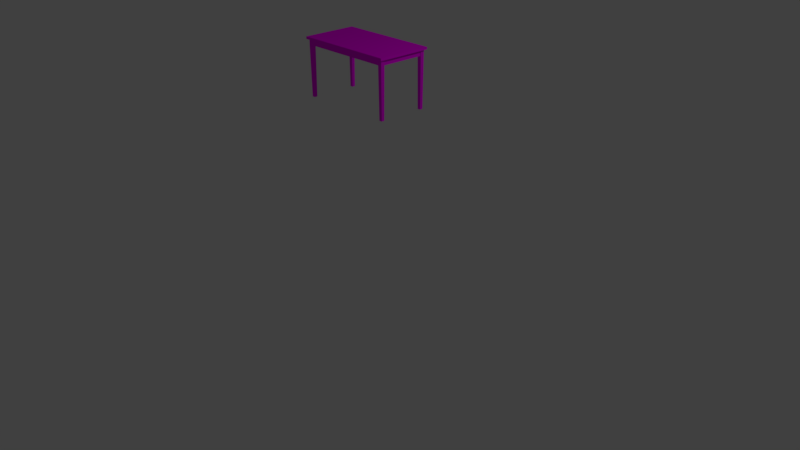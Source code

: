 # Source: table.blend  (saved by Blender 2.78.0; exported with 4.5.12 LTS)
import bpy
from mathutils import Matrix  # noqa: F401  (used for matrix-valued properties, if any)

bpy.ops.wm.read_factory_settings(use_empty=True)
scene = bpy.context.scene
scene.name = 'Scene'

# ---- collections
col_collection_1 = bpy.data.collections.new('Collection 1'); scene.collection.children.link(col_collection_1)

# ---- images (referenced by path relative to the original .blend; pixels are not part of the script)
import os
ASSET_DIR = os.environ.get("B2B_ASSET_DIR", "")  # directory of the original .blend (textures are referenced by path, not embedded)
HERE = os.path.dirname(os.path.abspath(__file__))  # packed textures are extracted next to this script under _unpacked/

def load_image(name, relpath, width, height, colorspace="sRGB"):
    """Load a texture the original file referenced (path relative to the .blend, or extracted next to this script)."""
    p = next((c for c in (os.path.join(HERE, relpath), os.path.join(ASSET_DIR, relpath)) if relpath and os.path.exists(c)), "")
    if p:
        img = bpy.data.images.load(p, check_existing=True)
        img.name = name
    else:  # same state as the original file: an image datablock whose file is absent (Cycles renders it pink)
        img = bpy.data.images.new(name, width, height)
        img.source = "FILE"
        img.filepath = "//" + (relpath or name)
    img.colorspace_settings.name = colorspace
    return img
img_owt_diffuse_png = load_image('owt_diffuse.png', 'owt_diffuse.png', 1024, 1024, 'sRGB')
img_owt_bump_png = load_image('owt_bump.png', 'owt_bump.png', 1024, 1024, 'sRGB')

# ---- materials (node trees are filled in below, after node groups)
mat_material_001 = bpy.data.materials.new('Material.001')
mat_material_001.alpha_threshold = 0.0
mat_material_001.roughness = 0.5

# ---- material node trees
mat_material_001.use_nodes = True; mat_material_001.node_tree.nodes.clear()
_N = mat_material_001.node_tree.nodes; _L = mat_material_001.node_tree.links
n0 = _N.new('ShaderNodeOutputMaterial'); n0.name = 'Material Output'; n0.location = (300, 300)
n1 = _N.new('ShaderNodeBsdfDiffuse'); n1.name = 'Diffuse BSDF'; n1.location = (10, 300)
n2 = _N.new('ShaderNodeTexImage'); n2.name = 'Image Texture'; n2.location = (-163, 381)
n2.width = 140
n2.image = img_owt_diffuse_png
n3 = _N.new('ShaderNodeTexImage'); n3.name = 'Image Texture.001'; n3.location = (-65, 147)
n3.width = 140
n3.image = img_owt_bump_png
_L.new(n1.outputs[0], n0.inputs[0])
_L.new(n2.outputs[0], n1.inputs[0])
n0.is_active_output = True

# ---- world
world_world = bpy.data.worlds.new('World'); scene.world = world_world
world_world.color = (0.05088, 0.05088, 0.05088)
world_world.use_sun_shadow = False
world_world.sun_shadow_jitter_overblur = 0.0
world_world.cycles.sampling_method = 'MANUAL'

# ---- cameras
cam_camera = bpy.data.cameras.new('Camera')
cam_camera.clip_end = 100.0
cam_camera.lens = 35.0
cam_camera.sensor_width = 32.0
cam_camera.sensor_height = 18.0
cam_camera.ortho_scale = 7.314
cam_camera.dof.focus_distance = 0.0

# ---- lights
light_lamp = bpy.data.lights.new('Lamp', 'POINT')
light_lamp.transmission_factor = 0.0
light_lamp.cutoff_distance = 30.0
light_lamp.energy = 100.0
light_lamp.shadow_buffer_clip_start = 1.001
light_lamp.shadow_soft_size = 0.1
light_lamp.shadow_maximum_resolution = 0.006
light_lamp.use_absolute_resolution = True

# ---- meshes
me_untitled = bpy.data.meshes.new('Untitled')
me_untitled.from_pydata([(-65.0, -35.0, 0.0), (65.0, -35.0, 0.0), (-65.0, 35.0, 0.0), (65.0, 35.0, 0.0), (-65.0, -35.0, 3.0), (65.0, -35.0, 3.0), (-65.0, 35.0, 3.0), (65.0, 35.0, 3.0), (62.5, -32.5, 0.0), (57.5, -32.5, 0.0), (57.5, -27.5, 0.0), (62.5, -27.5, 0.0), (62.5, 32.5, 0.0), (62.5, 27.5, 0.0), (57.5, 27.5, 0.0), (57.5, 32.5, 0.0), (-62.5, 32.5, 0.0), (-57.5, 32.5, 0.0), (-57.5, 27.5, 0.0), (-62.5, 27.5, 0.0), (-62.5, -32.5, 0.0), (-62.5, -27.5, 0.0), (-57.5, -27.5, 0.0), (-57.5, -32.5, 0.0), (57.5, -28.5, 0.0), (57.5, -31.5, 0.0), (-57.5, -31.5, 0.0), (-57.5, -28.5, 0.0), (61.5, -27.5, 0.0), (58.5, -27.5, 0.0), (58.5, 27.5, 0.0), (61.5, 27.5, 0.0), (57.5, 31.5, 0.0), (57.5, 28.5, 0.0), (-57.5, 28.5, 0.0), (-57.5, 31.5, 0.0), (-61.5, 27.5, 0.0), (-58.5, 27.5, 0.0), (-58.5, -27.5, 0.0), (-61.5, -27.5, 0.0), (62.5, -32.5, -7.0), (57.5, -32.5, -7.0), (57.5, -31.5, -7.0), (-57.5, -31.5, -7.0), (-57.5, -32.5, -7.0), (-62.5, -32.5, -7.0), (-62.5, -27.5, -7.0), (-61.5, -27.5, -7.0), (-61.5, 27.5, -7.0), (-62.5, 27.5, -7.0), (-62.5, 32.5, -7.0), (-57.5, 32.5, -7.0), (-57.5, 31.5, -7.0), (57.5, 31.5, -7.0), (57.5, 32.5, -7.0), (62.5, 32.5, -7.0), (62.5, 27.5, -7.0), (61.5, 27.5, -7.0), (61.5, -27.5, -7.0), (62.5, -27.5, -7.0), (57.5, -28.5, -7.0), (57.5, -27.5, -7.0), (58.5, -27.5, -7.0), (58.5, 27.5, -7.0), (57.5, 27.5, -7.0), (57.5, 28.5, -7.0), (-57.5, 28.5, -7.0), (-57.5, 27.5, -7.0), (-58.5, 27.5, -7.0), (-58.5, -27.5, -7.0), (-57.5, -27.5, -7.0), (-57.5, -28.5, -7.0), (57.9, -27.9, -70.0), (61.83, -27.9, -70.0), (61.83, -31.83, -70.0), (57.9, -31.83, -70.0), (57.9, 27.9, -70.0), (57.9, 31.83, -70.0), (61.83, 31.83, -70.0), (61.83, 27.9, -70.0), (-57.9, 27.9, -70.0), (-61.83, 27.9, -70.0), (-61.83, 31.83, -70.0), (-57.9, 31.83, -70.0), (-57.9, -31.83, -70.0), (-61.83, -31.83, -70.0), (-61.83, -27.9, -70.0), (-57.9, -27.9, -70.0)], [], [(4, 5, 7), (7, 6, 4), (0, 1, 5), (5, 4, 0), (1, 3, 7), (7, 5, 1), (3, 2, 6), (6, 7, 3), (2, 0, 4), (4, 6, 2), (0, 2, 16), (0, 16, 19), (0, 19, 36), (0, 36, 39), (0, 39, 21), (0, 21, 20), (43, 71, 60), (60, 42, 43), (63, 57, 58), (58, 62, 63), (66, 52, 53), (53, 65, 66), (1, 8, 11), (11, 28, 31), (1, 11, 31), (1, 31, 13), (3, 1, 13), (3, 13, 12), (48, 68, 69), (69, 47, 48), (38, 37, 18), (22, 38, 18), (18, 34, 33), (18, 33, 14), (14, 30, 29), (14, 29, 10), (18, 14, 10), (22, 18, 10), (27, 22, 10), (27, 10, 24), (75, 72, 73), (73, 74, 75), (79, 76, 77), (77, 78, 79), (83, 80, 81), (81, 82, 83), (86, 87, 84), (84, 85, 86), (8, 9, 41), (41, 40, 8), (9, 25, 42), (42, 41, 9), (25, 26, 43), (43, 42, 25), (26, 23, 44), (44, 43, 26), (23, 20, 45), (45, 44, 23), (20, 21, 46), (46, 45, 20), (21, 39, 47), (47, 46, 21), (39, 36, 48), (48, 47, 39), (36, 19, 49), (49, 48, 36), (19, 16, 50), (50, 49, 19), (16, 17, 51), (51, 50, 16), (17, 35, 52), (52, 51, 17), (35, 32, 53), (53, 52, 35), (32, 15, 54), (54, 53, 32), (15, 12, 55), (55, 54, 15), (12, 13, 56), (56, 55, 12), (13, 31, 57), (57, 56, 13), (31, 28, 58), (58, 57, 31), (28, 11, 59), (59, 58, 28), (11, 8, 40), (40, 59, 11), (24, 10, 61), (61, 60, 24), (10, 29, 62), (62, 61, 10), (29, 30, 63), (63, 62, 29), (30, 14, 64), (64, 63, 30), (14, 33, 65), (65, 64, 14), (33, 34, 66), (66, 65, 33), (34, 18, 67), (67, 66, 34), (18, 37, 68), (68, 67, 18), (37, 38, 69), (69, 68, 37), (38, 22, 70), (70, 69, 38), (22, 27, 71), (71, 70, 22), (27, 24, 60), (60, 71, 27), (58, 59, 73), (62, 58, 73), (61, 62, 73), (61, 73, 72), (59, 40, 74), (74, 73, 59), (40, 41, 75), (75, 74, 40), (60, 61, 72), (42, 60, 72), (42, 72, 75), (41, 42, 75), (53, 54, 77), (65, 53, 77), (64, 65, 77), (64, 77, 76), (54, 55, 78), (78, 77, 54), (55, 56, 79), (79, 78, 55), (63, 64, 76), (57, 63, 76), (57, 76, 79), (56, 57, 79), (48, 49, 81), (68, 48, 81), (67, 68, 81), (67, 81, 80), (49, 50, 82), (82, 81, 49), (50, 51, 83), (83, 82, 50), (66, 67, 80), (52, 66, 80), (52, 80, 83), (51, 52, 83), (44, 45, 85), (85, 84, 44), (45, 46, 86), (86, 85, 45), (69, 70, 87), (47, 69, 87), (46, 47, 87), (46, 87, 86), (43, 44, 84), (71, 43, 84), (71, 84, 87), (70, 71, 87), (23, 26, 25), (9, 8, 1), (25, 9, 1), (23, 25, 1), (20, 23, 1), (20, 1, 0), (15, 32, 35), (17, 16, 2), (35, 17, 2), (15, 35, 2), (12, 15, 2), (12, 2, 3)])
me_untitled.polygons.foreach_set('use_smooth', [1, 1, 1, 1, 1, 1, 1, 1, 1, 1, 1, 1, 1, 1, 1, 1, 1, 1, 1, 1, 1, 1, 1, 1, 1, 1, 1, 1, 1, 1, 1, 1, 1, 1, 1, 1, 1, 1, 1, 1, 0, 0, 0, 0, 0, 0, 0, 0, 0, 0, 0, 0, 0, 0, 0, 0, 0, 0, 0, 0, 0, 0, 0, 0, 0, 0, 0, 0, 0, 0, 0, 0, 0, 0, 0, 0, 0, 0, 0, 0, 0, 0, 0, 0, 0, 0, 0, 0, 0, 0, 0, 0, 0, 0, 0, 0, 0, 0, 0, 0, 0, 0, 0, 0, 0, 0, 0, 0, 0, 0, 0, 0, 0, 0, 0, 0, 0, 0, 0, 0, 0, 0, 0, 0, 0, 0, 0, 0, 0, 0, 0, 0, 0, 0, 0, 0, 0, 0, 0, 0, 0, 0, 0, 0, 0, 0, 0, 0, 0, 0, 0, 0, 0, 0, 0, 0, 0, 0, 0, 0, 1, 1, 1, 1, 1, 1, 1, 1, 1, 1, 1, 1])
_k = set([(0, 1), (0, 2), (0, 4), (1, 3), (1, 5), (2, 3), (2, 6), (3, 7), (4, 5), (4, 6), (5, 7), (6, 7)])
me_untitled.attributes.new('sharp_edge', 'BOOLEAN', 'EDGE').data.foreach_set('value', [ (min(e.vertices), max(e.vertices)) in _k for e in me_untitled.edges])
_uv = me_untitled.uv_layers.new(name='UVChannel_1')
_uv.uv.foreach_set('vector', [9.887e-08, 0.5652, 0.0, 0.0, 0.3024, 0.0, 0.3024, 0.0, 0.3024, 0.5652, 9.887e-08, 0.5652, 0.987, 0.0, 0.987, 0.5652, 0.9741, 0.5652, 0.9741, 0.5652, 0.9741, 3.317e-08, 0.987, 0.0, 0.2721, 0.8696, 0.2721, 0.5652, 0.2851, 0.5652, 0.2851, 0.5652, 0.2851, 0.8696, 0.2721, 0.8696, 1.0, 0.0, 1.0, 0.5652, 0.987, 0.5652, 0.987, 0.5652, 0.987, 0.0, 1.0, 0.0, 0.2721, 0.5652, 0.2721, 0.8696, 0.2592, 0.8696, 0.2592, 0.8696, 0.2592, 0.5652, 0.2721, 0.5652, 0.6371, 0.5087, 0.6371, 0.813, 0.6264, 0.8022, 0.6371, 0.5087, 0.6264, 0.8022, 0.6264, 0.7804, 0.6371, 0.5087, 0.6264, 0.7804, 0.622, 0.7804, 0.6371, 0.5087, 0.622, 0.7804, 0.622, 0.5413, 0.3907, 0.5652, 0.3907, 0.6012, 0.3868, 0.5994, 0.8834, 0.5652, 0.851, 0.5543, 0.8726, 0.5543, 0.9266, 0.5, 0.9395, 0.5, 0.9395, 1.0, 0.9395, 1.0, 0.9266, 1.0, 0.9266, 0.5, 0.2981, 0.5652, 0.311, 0.5652, 0.311, 0.8043, 0.311, 0.8043, 0.2981, 0.8043, 0.2981, 0.5652, 0.9266, 1.0, 0.9136, 1.0, 0.9136, 0.5, 0.9136, 0.5, 0.9266, 0.5, 0.9266, 1.0, 0.3024, 0.5652, 0.3132, 0.5543, 0.3348, 0.5543, 0.3348, 0.5543, 0.3348, 0.55, 0.5724, 0.55, 0.3024, 0.5652, 0.3348, 0.5543, 0.5724, 0.55, 0.3024, 0.5652, 0.5724, 0.55, 0.5724, 0.5543, 0.6048, 0.5652, 0.3024, 0.5652, 0.5724, 0.5543, 0.6048, 0.5652, 0.5724, 0.5543, 0.594, 0.5543, 0.2851, 0.5652, 0.2981, 0.5652, 0.2981, 0.8043, 0.2981, 0.8043, 0.2851, 0.8043, 0.2851, 0.5652, 0.6091, 0.0, 0.8467, 3.317e-08, 0.8467, 0.004348, 0.6091, 0.004348, 0.6091, 0.0, 0.8467, 0.004348, 0.8467, 0.004348, 0.851, 0.004348, 0.851, 0.5043, 0.8467, 0.004348, 0.851, 0.5043, 0.8467, 0.5043, 0.8467, 0.5043, 0.8467, 0.5087, 0.6091, 0.5087, 0.8467, 0.5043, 0.6091, 0.5087, 0.6091, 0.5043, 0.8467, 0.004348, 0.8467, 0.5043, 0.6091, 0.5043, 0.6091, 0.004348, 0.8467, 0.004348, 0.6091, 0.5043, 0.6048, 0.004348, 0.6091, 0.004348, 0.6091, 0.5043, 0.6048, 0.004348, 0.6091, 0.5043, 0.6048, 0.5043, 0.328, 0.5823, 0.328, 0.5652, 0.345, 0.5652, 0.345, 0.5652, 0.345, 0.5823, 0.328, 0.5823, 0.379, 0.5823, 0.362, 0.5823, 0.362, 0.5652, 0.362, 0.5652, 0.379, 0.5652, 0.379, 0.5823, 0.311, 0.5652, 0.328, 0.5652, 0.328, 0.5823, 0.328, 0.5823, 0.311, 0.5823, 0.311, 0.5652, 0.345, 0.5652, 0.362, 0.5652, 0.362, 0.5823, 0.362, 0.5823, 0.345, 0.5823, 0.345, 0.5652, 0.0432, 0.8696, 0.0216, 0.8696, 0.0216, 0.8391, 0.0216, 0.8391, 0.0432, 0.8391, 0.0432, 0.8696, 0.108, 0.8696, 0.1037, 0.8696, 0.1037, 0.8391, 0.1037, 0.8391, 0.108, 0.8391, 0.108, 0.8696, 0.9136, 0.0, 0.9136, 0.5, 0.8834, 0.5, 0.8834, 0.5, 0.8834, 0.0, 0.9136, 0.0, 0.1253, 0.5652, 0.1296, 0.5652, 0.1296, 0.5957, 0.1296, 0.5957, 0.1253, 0.5957, 0.1253, 0.5652, 0.06479, 0.5652, 0.08639, 0.5652, 0.08639, 0.5957, 0.08639, 0.5957, 0.06479, 0.5957, 0.06479, 0.5652, 0.8229, 0.8131, 0.8013, 0.8131, 0.8013, 0.7826, 0.8013, 0.7826, 0.8229, 0.7826, 0.8229, 0.8131, 0.216, 0.8696, 0.2117, 0.8696, 0.2117, 0.8391, 0.2117, 0.8391, 0.216, 0.8391, 0.216, 0.8696, 0.6674, 0.7478, 0.6674, 0.5087, 0.6976, 0.5087, 0.6976, 0.5087, 0.6976, 0.7478, 0.6674, 0.7478, 0.1771, 0.8696, 0.1728, 0.8696, 0.1728, 0.8391, 0.1728, 0.8391, 0.1771, 0.8391, 0.1771, 0.8696, 0.8445, 0.8131, 0.8229, 0.8131, 0.8229, 0.7826, 0.8229, 0.7826, 0.8445, 0.7826, 0.8445, 0.8131, 0.7797, 0.5087, 0.8013, 0.5087, 0.8013, 0.5391, 0.8013, 0.5391, 0.7797, 0.5391, 0.7797, 0.5087, 0.1728, 0.8696, 0.1685, 0.8696, 0.1685, 0.8391, 0.1685, 0.8391, 0.1728, 0.8391, 0.1728, 0.8696, 0.8834, 1.0, 0.8834, 0.5, 0.9136, 0.5, 0.9136, 0.5, 0.9136, 1.0, 0.8834, 1.0, 0.1469, 0.5652, 0.1512, 0.5652, 0.1512, 0.5957, 0.1512, 0.5957, 0.1469, 0.5957, 0.1469, 0.5652, 0.0432, 0.5652, 0.06479, 0.5652, 0.06479, 0.5957, 0.06479, 0.5957, 0.0432, 0.5957, 0.0432, 0.5652, 0.0216, 0.8696, 1.648e-08, 0.8696, 0.0, 0.8391, 0.0, 0.8391, 0.0216, 0.8391, 0.0216, 0.8696, 0.2376, 0.5652, 0.2419, 0.5652, 0.2419, 0.5957, 0.2419, 0.5957, 0.2376, 0.5957, 0.2376, 0.5652, 0.7279, 0.7478, 0.7279, 0.5087, 0.7581, 0.5087, 0.7581, 0.5087, 0.7581, 0.7478, 0.7279, 0.7478, 0.2333, 0.5652, 0.2376, 0.5652, 0.2376, 0.5957, 0.2376, 0.5957, 0.2333, 0.5957, 0.2333, 0.5652, 0.7797, 0.8131, 0.7581, 0.8131, 0.7581, 0.7826, 0.7581, 0.7826, 0.7797, 0.7826, 0.7797, 0.8131, 0.09071, 0.8696, 0.08639, 0.8696, 0.08639, 0.8391, 0.08639, 0.8391, 0.09071, 0.8391, 0.09071, 0.8696, 0.216, 0.5652, 0.2203, 0.5652, 0.2203, 0.5957, 0.2203, 0.5957, 0.216, 0.5957, 0.216, 0.5652, 0.6976, 0.7478, 0.6976, 0.5087, 0.7279, 0.5087, 0.7279, 0.5087, 0.7279, 0.7478, 0.6976, 0.7478, 0.2549, 0.5652, 0.2592, 0.5652, 0.2592, 0.5957, 0.2592, 0.5957, 0.2549, 0.5957, 0.2549, 0.5652, 0.1296, 0.5652, 0.1339, 0.5652, 0.1339, 0.5957, 0.1339, 0.5957, 0.1296, 0.5957, 0.1296, 0.5652, 0.9438, 0.0, 0.9438, 0.5, 0.9136, 0.5, 0.9136, 0.5, 0.9136, 0.0, 0.9438, 0.0, 0.1555, 0.8696, 0.1512, 0.8696, 0.1512, 0.8391, 0.1512, 0.8391, 0.1555, 0.8391, 0.1555, 0.8696, 0.1944, 0.8696, 0.1901, 0.8696, 0.1901, 0.8391, 0.1901, 0.8391, 0.1944, 0.8391, 0.1944, 0.8696, 0.6371, 0.7478, 0.6371, 0.5087, 0.6674, 0.5087, 0.6674, 0.5087, 0.6674, 0.7478, 0.6371, 0.7478, 0.1987, 0.8696, 0.1944, 0.8696, 0.1944, 0.8391, 0.1944, 0.8391, 0.1987, 0.8391, 0.1987, 0.8696, 0.108, 0.5652, 0.1123, 0.5652, 0.1123, 0.5957, 0.1123, 0.5957, 0.108, 0.5957, 0.108, 0.5652, 0.9438, 0.5, 0.9438, 0.0, 0.9741, 0.0, 0.9741, 0.0, 0.9741, 0.5, 0.9438, 0.5, 0.2333, 0.5957, 0.2376, 0.5957, 0.2347, 0.8696, 0.2203, 0.5957, 0.2333, 0.5957, 0.2347, 0.8696, 0.216, 0.5957, 0.2203, 0.5957, 0.2347, 0.8696, 0.216, 0.5957, 0.2347, 0.8696, 0.2177, 0.8696, 0.7797, 0.7826, 0.7581, 0.7826, 0.761, 0.5087, 0.761, 0.5087, 0.778, 0.5087, 0.7797, 0.7826, 0.0432, 0.8391, 0.0216, 0.8391, 0.02332, 0.5652, 0.02332, 0.5652, 0.04032, 0.5652, 0.0432, 0.8391, 0.09071, 0.8391, 0.08639, 0.8391, 0.08812, 0.5652, 0.1037, 0.8391, 0.09071, 0.8391, 0.08812, 0.5652, 0.1037, 0.8391, 0.08812, 0.5652, 0.1051, 0.5652, 0.108, 0.8391, 0.1037, 0.8391, 0.1051, 0.5652, 0.1469, 0.5957, 0.1512, 0.5957, 0.1483, 0.8696, 0.1339, 0.5957, 0.1469, 0.5957, 0.1483, 0.8696, 0.1296, 0.5957, 0.1339, 0.5957, 0.1483, 0.8696, 0.1296, 0.5957, 0.1483, 0.8696, 0.1313, 0.8696, 0.0432, 0.5957, 0.06479, 0.5957, 0.06192, 0.8696, 0.06192, 0.8696, 0.04492, 0.8696, 0.0432, 0.5957, 0.0216, 0.8391, 0.0, 0.8391, 0.001726, 0.5652, 0.001726, 0.5652, 0.01872, 0.5652, 0.0216, 0.8391, 0.2549, 0.5957, 0.2592, 0.5957, 0.2575, 0.8696, 0.2419, 0.5957, 0.2549, 0.5957, 0.2575, 0.8696, 0.2419, 0.5957, 0.2575, 0.8696, 0.2405, 0.8696, 0.2376, 0.5957, 0.2419, 0.5957, 0.2405, 0.8696, 0.1771, 0.8391, 0.1728, 0.8391, 0.1757, 0.5652, 0.1901, 0.8391, 0.1771, 0.8391, 0.1757, 0.5652, 0.1944, 0.8391, 0.1901, 0.8391, 0.1757, 0.5652, 0.1944, 0.8391, 0.1757, 0.5652, 0.1927, 0.5652, 0.8445, 0.7826, 0.8229, 0.7826, 0.8258, 0.5087, 0.8258, 0.5087, 0.8428, 0.5087, 0.8445, 0.7826, 0.7797, 0.5391, 0.8013, 0.5391, 0.7996, 0.8131, 0.7996, 0.8131, 0.7826, 0.8131, 0.7797, 0.5391, 0.1555, 0.8391, 0.1512, 0.8391, 0.1529, 0.5652, 0.1685, 0.8391, 0.1555, 0.8391, 0.1529, 0.5652, 0.1685, 0.8391, 0.1529, 0.5652, 0.1699, 0.5652, 0.1728, 0.8391, 0.1685, 0.8391, 0.1699, 0.5652, 0.06479, 0.5957, 0.08639, 0.5957, 0.08352, 0.8696, 0.08352, 0.8696, 0.06652, 0.8696, 0.06479, 0.5957, 0.8229, 0.7826, 0.8013, 0.7826, 0.803, 0.5087, 0.803, 0.5087, 0.82, 0.5087, 0.8229, 0.7826, 0.1987, 0.8391, 0.1944, 0.8391, 0.1961, 0.5652, 0.2117, 0.8391, 0.1987, 0.8391, 0.1961, 0.5652, 0.216, 0.8391, 0.2117, 0.8391, 0.1961, 0.5652, 0.216, 0.8391, 0.1961, 0.5652, 0.2131, 0.5652, 0.1253, 0.5957, 0.1296, 0.5957, 0.1267, 0.8696, 0.1123, 0.5957, 0.1253, 0.5957, 0.1267, 0.8696, 0.1123, 0.5957, 0.1267, 0.8696, 0.1097, 0.8696, 0.108, 0.5957, 0.1123, 0.5957, 0.1097, 0.8696, 0.8726, 0.5326, 0.8683, 0.5326, 0.8683, 0.03261, 0.3132, 0.5326, 0.3132, 0.5543, 0.3024, 0.5652, 0.3829, 0.5652, 0.3868, 0.5671, 0.3829, 0.6012, 0.8726, 0.5326, 0.8683, 0.03261, 0.8834, 0.0, 0.8726, 0.5543, 0.8726, 0.5326, 0.8834, 0.0, 0.8726, 0.5543, 0.8834, 0.0, 0.8834, 0.5652, 0.594, 0.5326, 0.5896, 0.5326, 0.5896, 0.03261, 0.6048, 0.8022, 0.6264, 0.8022, 0.6371, 0.813, 0.3829, 0.6012, 0.379, 0.5994, 0.3829, 0.5652, 0.594, 0.5326, 0.5896, 0.03261, 0.6048, 0.0, 0.594, 0.5543, 0.594, 0.5326, 0.6048, 0.0, 0.594, 0.5543, 0.6048, 0.0, 0.6048, 0.5652])
me_untitled.materials.append(mat_material_001)
me_untitled.use_remesh_preserve_volume = False
me_untitled.use_remesh_preserve_attributes = False
me_untitled.use_mirror_vertex_groups = False
me_untitled.update()
me_untitled.normals_split_custom_set([tuple(v) for v in zip(*[iter([0.0, 0.0, 1.0, 0.0, 0.0, 1.0, 0.0, 0.0, 1.0, 0.0, 0.0, 1.0, 0.0, 0.0, 1.0, 0.0, 0.0, 1.0, 0.0, -1.0, 0.0, 0.0, -1.0, 0.0, 0.0, -1.0, 0.0, 0.0, -1.0, 0.0, 0.0, -1.0, 0.0, 0.0, -1.0, 0.0, 1.0, 0.0, 0.0, 1.0, 0.0, 0.0, 1.0, 0.0, 0.0, 1.0, 0.0, 0.0, 1.0, 0.0, 0.0, 1.0, 0.0, 0.0, 0.0, 1.0, 0.0, 0.0, 1.0, 0.0, 0.0, 1.0, 0.0, 0.0, 1.0, 0.0, 0.0, 1.0, 0.0, 0.0, 1.0, 0.0, -1.0, 0.0, 0.0, -1.0, 0.0, 0.0, -1.0, 0.0, 0.0, -1.0, 0.0, 0.0, -1.0, 0.0, 0.0, -1.0, 0.0, 0.0, 0.0, 0.0, -1.0, 0.0, 0.0, -1.0, 0.0, 0.0, -1.0, 0.0, 0.0, -1.0, 0.0, 0.0, -1.0, 0.0, 0.0, -1.0, 0.0, 0.0, -1.0, 0.0, 0.0, -1.0, 0.0, 0.0, -1.0, 0.0, 0.0, -1.0, 0.0, 0.0, -1.0, 0.0, 0.0, -1.0, 0.0, 0.0, -1.0, 0.0, 0.0, -1.0, 0.0, 0.0, 1.0, 0.0, 0.0, -1.0, 0.0, 0.0, 1.0, 0.0, 0.0, -1.0, 0.0, 0.0, -1.0, 0.0, 0.0, -1.0, 0.0, 0.0, -1.0, 0.0, 0.0, -1.0, 0.0, 0.0, -1.0, 0.0, 0.0, -1.0, 0.0, 0.0, -1.0, 0.0, 0.0, -1.0, 0.0, 0.0, -1.0, 0.0, 0.0, -1.0, 0.0, 0.0, -1.0, 0.0, 0.0, -1.0, 0.0, 0.0, -1.0, 0.0, 0.0, -1.0, 0.0, 0.0, -1.0, 0.0, 0.0, -1.0, 0.0, 0.0, -1.0, 0.0, 0.0, -1.0, 0.0, 0.0, -1.0, 0.0, 0.0, -1.0, 0.0, 0.0, -1.0, 0.0, 0.0, -1.0, 0.0, 0.0, -1.0, 0.0, 0.0, -1.0, 0.0, 0.0, -1.0, 0.0, 0.0, -1.0, 0.0, 0.0, -1.0, 0.0, 0.0, -1.0, 0.0, 0.0, -1.0, 0.0, 0.0, -1.0, 0.0, 0.0, -1.0, 0.0, 0.0, -1.0, 0.0, 0.0, -1.0, 0.0, 0.0, -1.0, 0.0, 0.0, -1.0, 0.0, 0.0, -1.0, 0.0, 0.0, -1.0, 0.0, 0.0, -1.0, 0.0, 0.0, -1.0, 0.0, 0.0, -1.0, 0.0, 0.0, -1.0, 0.0, 0.0, -1.0, 0.0, 0.0, -1.0, 0.0, 0.0, -1.0, 0.0, 0.0, -1.0, 0.0, 0.0, -1.0, 0.0, 0.0, -1.0, 0.0, 0.0, -1.0, 0.0, 0.0, -1.0, 0.0, 0.0, -1.0, 0.0, 0.0, -1.0, 0.0, 0.0, -1.0, 0.0, 0.0, -1.0, 0.0, 0.0, -1.0, 0.0, 0.0, -1.0, 0.0, 0.0, -1.0, 0.0, 0.0, -1.0, 0.0, 0.0, -1.0, 0.0, 0.0, -1.0, 0.0, 0.0, -1.0, 0.0, 0.0, -1.0, 0.0, 0.0, -1.0, 0.0, 0.0, -1.0, 0.0, 0.0, -1.0, 0.0, 0.0, -1.0, 0.0, 0.0, -1.0, 0.0, 0.0, -1.0, 0.0, 0.0, -1.0, 0.0, 0.0, -1.0, 0.0, 0.0, -1.0, 0.0, 0.0, -1.0, 0.0, 0.0, -1.0, 0.0, 0.0, -1.0, 0.0, 0.0, -1.0, 0.0, 0.0, -1.0, 0.0, 0.0, -1.0, 0.0, 0.0, -1.0, 0.0, 0.0, -1.0, 0.0, 0.0, -1.0, 0.0, 0.0, -1.0, 0.0, 0.0, -1.0, 0.0, 0.0, -1.0, 0.0, 0.0, -1.0, 0.0, 0.0, -1.0, -9.858e-07, 0.0, -1.0, -9.858e-07, 0.0, -1.0, -9.858e-07, 0.0, -1.0, 0.0, 0.0, -1.0, 0.0, 0.0, -1.0, 0.0, 0.0, -1.0, 0.0, 0.0, -1.0, 0.0, 0.0, -1.0, 0.0, 0.0, -1.0, 0.0, 0.0, -1.0, 0.0, 0.0, -1.0, 0.0, 0.0, -1.0, 0.0, -1.0, 0.0, 0.0, -1.0, 0.0, 0.0, -1.0, 0.0, 0.0, -1.0, 0.0, 0.0, -1.0, 0.0, 0.0, -1.0, 0.0, -1.0, 0.0, 0.0, -1.0, 0.0, 0.0, -1.0, 0.0, 0.0, -1.0, 0.0, 0.0, -1.0, 0.0, 0.0, -1.0, 0.0, 0.0, 0.0, -1.0, 0.0, 0.0, -1.0, 0.0, 0.0, -1.0, 0.0, 0.0, -1.0, 0.0, 0.0, -1.0, 0.0, 0.0, -1.0, 0.0, 1.0, 0.0, 0.0, 1.0, 0.0, 0.0, 1.0, 0.0, 0.0, 1.0, 0.0, 0.0, 1.0, 0.0, 0.0, 1.0, 0.0, 0.0, 0.0, -1.0, 0.0, 0.0, -1.0, 0.0, 0.0, -1.0, 0.0, 0.0, -1.0, 0.0, 0.0, -1.0, 0.0, 0.0, -1.0, 0.0, -1.0, 0.0, 0.0, -1.0, 0.0, 0.0, -1.0, 0.0, 0.0, -1.0, 0.0, 0.0, -1.0, 0.0, 0.0, -1.0, 0.0, 0.0, 0.0, 1.0, 0.0, 0.0, 1.0, 0.0, 0.0, 1.0, 0.0, 0.0, 1.0, 0.0, 0.0, 1.0, 0.0, 0.0, 1.0, 0.0, -1.0, 0.0, 0.0, -1.0, 0.0, 0.0, -1.0, 0.0, 0.0, -1.0, 0.0, 0.0, -1.0, 0.0, 0.0, -1.0, 0.0, 0.0, -1.907e-06, -1.0, 0.0, -1.907e-06, -1.0, 0.0, -1.907e-06, -1.0, 0.0, -1.907e-06, -1.0, 0.0, -1.907e-06, -1.0, 0.0, -1.907e-06, -1.0, 0.0, -1.0, 0.0, 0.0, -1.0, 0.0, 0.0, -1.0, 0.0, 0.0, -1.0, 0.0, 0.0, -1.0, 0.0, 0.0, -1.0, 0.0, 0.0, 0.0, 1.0, 0.0, 0.0, 1.0, 0.0, 0.0, 1.0, 0.0, 0.0, 1.0, 0.0, 0.0, 1.0, 0.0, 0.0, 1.0, 0.0, 1.0, 0.0, 0.0, 1.0, 0.0, 0.0, 1.0, 0.0, 0.0, 1.0, -8.719e-06, 0.0, 1.0, -8.719e-06, 0.0, 1.0, -8.719e-06, 0.0, -1.659e-08, 1.0, 0.0, -1.659e-08, 1.0, 0.0, -1.659e-08, 1.0, 0.0, -1.659e-08, 1.0, 0.0, -1.659e-08, 1.0, 0.0, -1.659e-08, 1.0, 0.0, -1.0, 0.0, 0.0, -1.0, 0.0, 0.0, -1.0, 0.0, 0.0, -1.0, 0.0, 0.0, -1.0, 0.0, 0.0, -1.0, 0.0, 0.0, 0.0, 1.0, 0.0, 0.0, 1.0, 0.0, 0.0, 1.0, 0.0, 0.0, 1.0, 0.0, 0.0, 1.0, 0.0, 0.0, 1.0, 0.0, 1.0, 0.0, 0.0, 1.0, 0.0, 0.0, 1.0, 0.0, 0.0, 1.0, 0.0, 0.0, 1.0, 0.0, 0.0, 1.0, 0.0, 0.0, 0.0, -1.0, 0.0, 0.0, -1.0, 0.0, 0.0, -1.0, 0.0, 0.0, -1.0, 0.0, 0.0, -1.0, 0.0, 0.0, -1.0, 0.0, 1.0, 0.0, 0.0, 1.0, 0.0, 0.0, 1.0, 0.0, 0.0, 1.0, 0.0, 0.0, 1.0, 0.0, 0.0, 1.0, 0.0, 0.0, 0.0, 1.0, 0.0, 0.0, 1.0, 0.0, 0.0, 1.0, 0.0, 0.0, 1.0, 0.0, 0.0, 1.0, 0.0, 0.0, 1.0, 0.0, 1.0, 0.0, 0.0, 1.0, 0.0, 0.0, 1.0, 0.0, 0.0, 1.0, 0.0, 0.0, 1.0, 0.0, 0.0, 1.0, 0.0, 0.0, -1.0, 0.0, 0.0, -1.0, 0.0, 0.0, -1.0, 0.0, 0.0, -1.0, 0.0, 0.0, -1.0, 0.0, 0.0, -1.0, 0.0, 0.0, 0.0, 1.0, 0.0, 0.0, 1.0, 0.0, 0.0, 1.0, 0.0, 0.0, 1.0, 0.0, 0.0, 1.0, 0.0, 0.0, 1.0, 0.0, -1.0, 0.0, 0.0, -1.0, 0.0, 0.0, -1.0, 0.0, 0.0, -1.0, 0.0, 0.0, -1.0, 0.0, 0.0, -1.0, 0.0, 0.0, 0.0, -1.0, 0.0, 0.0, -1.0, 0.0, 0.0, -1.0, 0.0, 0.0, -1.0, 0.0, 0.0, -1.0, 0.0, 0.0, -1.0, 0.0, -1.0, 0.0, 0.0, -1.0, 0.0, 0.0, -1.0, 0.0, 0.0, -1.0, 0.0, 0.0, -1.0, 0.0, 0.0, -1.0, 0.0, 0.0, -1.659e-08, -1.0, 0.0, -1.659e-08, -1.0, 0.0, -1.659e-08, -1.0, 0.0, -1.659e-08, -1.0, 0.0, -1.659e-08, -1.0, 0.0, -1.659e-08, -1.0, 0.0, 1.0, -8.719e-06, 0.0, 1.0, -8.719e-06, 0.0, 1.0, -8.719e-06, 0.0, 1.0, 0.0, 0.0, 1.0, 0.0, 0.0, 1.0, 0.0, 0.0, -1.907e-06, -1.0, 0.0, -1.907e-06, -1.0, 0.0, -1.907e-06, -1.0, 0.0, -1.907e-06, -1.0, 0.0, -1.907e-06, -1.0, 0.0, -1.907e-06, -1.0, 0.0, 1.0, 0.0, 0.0, 1.0, 0.0, 0.0, 1.0, 0.0, 0.0, 1.0, 0.0, 0.0, 1.0, 0.0, 0.0, 1.0, 0.0, 0.0, 0.0, 1.0, 0.0, 0.0, 1.0, 0.0, 0.0, 1.0, 0.0, 0.0, 1.0, 0.0, 0.0, 1.0, 0.0, 0.0, 1.0, 0.0, 1.0, 0.0, 0.0, 1.0, 0.0, 0.0, 1.0, 0.0, 0.0, 1.0, 0.0, 0.0, 1.0, 0.0, 0.0, 1.0, 0.0, 0.0, -3.317e-08, 1.0, 0.0, -3.317e-08, 1.0, 0.0, -3.317e-08, 1.0, 0.0, -3.317e-08, 1.0, 0.0, -3.317e-08, 1.0, 0.0, -3.317e-08, 1.0, 0.0, 0.0, 1.0, -0.006344, 0.0, 1.0, -0.006344, 0.0, 1.0, -0.006344, 0.0, 1.0, -0.006344, 0.0, 1.0, -0.006344, 0.0, 1.0, -0.006344, 0.0, 1.0, -0.006344, 0.0, 1.0, -0.006344, 0.0, 1.0, -0.006344, 0.0, 1.0, -0.006344, 0.0, 1.0, -0.006344, 0.0, 1.0, -0.006344, 0.9999, 0.0, -0.01057, 0.9999, 0.0, -0.01057, 0.9999, 0.0, -0.01057, 0.9999, 0.0, -0.01057, 0.9999, 0.0, -0.01057, 0.9999, 0.0, -0.01057, 0.0, -0.9999, -0.01057, 0.0, -0.9999, -0.01057, 0.0, -0.9999, -0.01057, 0.0, -0.9999, -0.01057, 0.0, -0.9999, -0.01057, 0.0, -0.9999, -0.01057, -1.0, 0.0, -0.006344, -1.0, 0.0, -0.006344, -1.0, 0.0, -0.006344, -1.0, 0.0, -0.006344, -1.0, 0.0, -0.006344, -1.0, 0.0, -0.006344, -1.0, 0.0, -0.006344, -1.0, 0.0, -0.006344, -1.0, 0.0, -0.006344, -1.0, 0.0, -0.006344, -1.0, 0.0, -0.006344, -1.0, 0.0, -0.006344, -1.0, 0.0, -0.006344, -1.0, 0.0, -0.006344, -1.0, 0.0, -0.006344, -1.0, 0.0, -0.006344, -1.0, 0.0, -0.006344, -1.0, 0.0, -0.006344, -1.0, 0.0, -0.006344, -1.0, 0.0, -0.006344, -1.0, 0.0, -0.006344, -1.0, 0.0, -0.006344, -1.0, 0.0, -0.006344, -1.0, 0.0, -0.006344, 0.0, 0.9999, -0.01057, 0.0, 0.9999, -0.01057, 0.0, 0.9999, -0.01057, 0.0, 0.9999, -0.01057, 0.0, 0.9999, -0.01057, 0.0, 0.9999, -0.01057, 0.9999, 0.0, -0.01057, 0.9999, 0.0, -0.01057, 0.9999, 0.0, -0.01057, 0.9999, 0.0, -0.01057, 0.9999, 0.0, -0.01057, 0.9999, 0.0, -0.01057, 0.0, -1.0, -0.006344, 0.0, -1.0, -0.006344, 0.0, -1.0, -0.006344, 0.0, -1.0, -0.006344, 0.0, -1.0, -0.006344, 0.0, -1.0, -0.006344, 0.0, -1.0, -0.006344, 0.0, -1.0, -0.006344, 0.0, -1.0, -0.006344, 0.0, -1.0, -0.006344, 0.0, -1.0, -0.006344, 0.0, -1.0, -0.006344, -1.907e-06, -1.0, -0.006344, -1.907e-06, -1.0, -0.006344, -1.907e-06, -1.0, -0.006344, 0.0, -1.0, -0.006344, 0.0, -1.0, -0.006344, 0.0, -1.0, -0.006344, -1.907e-06, -1.0, -0.006344, -1.907e-06, -1.0, -0.006344, -1.907e-06, -1.0, -0.006344, -9.696e-07, -1.0, -0.006344, -9.696e-07, -1.0, -0.006344, -9.696e-07, -1.0, -0.006344, -0.9999, 0.0, -0.01057, -0.9999, 0.0, -0.01057, -0.9999, 0.0, -0.01057, -0.9999, 0.0, -0.01057, -0.9999, 0.0, -0.01057, -0.9999, 0.0, -0.01057, 0.0, 0.9999, -0.01057, 0.0, 0.9999, -0.01057, 0.0, 0.9999, -0.01057, 0.0, 0.9999, -0.01057, 0.0, 0.9999, -0.01057, 0.0, 0.9999, -0.01057, 1.0, 0.0, -0.006344, 1.0, 0.0, -0.006344, 1.0, 0.0, -0.006344, 1.0, 0.0, -0.006344, 1.0, 0.0, -0.006344, 1.0, 0.0, -0.006344, 1.0, -1.97e-06, -0.006344, 1.0, -1.97e-06, -0.006344, 1.0, -1.97e-06, -0.006344, 1.0, -7.75e-06, -0.006344, 1.0, -7.75e-06, -0.006344, 1.0, -7.75e-06, -0.006344, 0.0, -0.9999, -0.01057, 0.0, -0.9999, -0.01057, 0.0, -0.9999, -0.01057, 0.0, -0.9999, -0.01057, 0.0, -0.9999, -0.01057, 0.0, -0.9999, -0.01057, -0.9999, 0.0, -0.01057, -0.9999, 0.0, -0.01057, -0.9999, 0.0, -0.01057, -0.9999, 0.0, -0.01057, -0.9999, 0.0, -0.01057, -0.9999, 0.0, -0.01057, 0.0, 1.0, -0.006344, 0.0, 1.0, -0.006344, 0.0, 1.0, -0.006344, 0.0, 1.0, -0.006344, 0.0, 1.0, -0.006344, 0.0, 1.0, -0.006344, 0.0, 1.0, -0.006344, 0.0, 1.0, -0.006344, 0.0, 1.0, -0.006344, 0.0, 1.0, -0.006344, 0.0, 1.0, -0.006344, 0.0, 1.0, -0.006344, 1.0, 0.0, -0.006344, 1.0, 0.0, -0.006344, 1.0, 0.0, -0.006344, 1.0, 0.0, -0.006344, 1.0, 0.0, -0.006344, 1.0, 0.0, -0.006344, 1.0, 0.0, -0.006344, 1.0, 0.0, -0.006344, 1.0, 0.0, -0.006344, 1.0, 0.0, -0.006344, 1.0, 0.0, -0.006344, 1.0, 0.0, -0.006344, 0.0, 0.0, -1.0, 0.0, 0.0, -1.0, 0.0, 0.0, -1.0, 0.0, 0.0, 1.0, 0.0, 0.0, -1.0, 0.0, 0.0, -1.0, 0.0, 0.0, -1.0, 0.0, 0.0, 1.0, 0.0, 0.0, -1.0, 0.0, 0.0, -1.0, 0.0, 0.0, -1.0, 0.0, 0.0, -1.0, 0.0, 0.0, -1.0, 0.0, 0.0, -1.0, 0.0, 0.0, -1.0, 0.0, 0.0, -1.0, 0.0, 0.0, -1.0, 0.0, 0.0, -1.0, 0.0, 0.0, -1.0, 0.0, 0.0, -1.0, 0.0, 0.0, -1.0, 0.0, 0.0, 1.0, 0.0, 0.0, -1.0, 0.0, 0.0, -1.0, 0.0, 0.0, -1.0, 0.0, 0.0, 1.0, 0.0, 0.0, -1.0, 0.0, 0.0, -1.0, 0.0, 0.0, -1.0, 0.0, 0.0, -1.0, 0.0, 0.0, -1.0, 0.0, 0.0, -1.0, 0.0, 0.0, -1.0, 0.0, 0.0, -1.0, 0.0, 0.0, -1.0, 0.0, 0.0, -1.0])] * 3)])

# ---- objects
ob_old_wooden_table = bpy.data.objects.new('old_wooden_table', me_untitled)
ob_lamp = bpy.data.objects.new('Lamp', light_lamp)
ob_camera = bpy.data.objects.new('Camera', cam_camera)

# ---- transforms, parenting, visibility, modifiers, constraints
ob_old_wooden_table.location = (0.0, 3.06e-08, 2.731)
ob_old_wooden_table.scale = (0.01, 0.01, 0.01)
ob_old_wooden_table.color = (0.8, 0.8, 0.8, 1.0)
ob_old_wooden_table.lineart.crease_threshold = 0.0
ob_lamp.location = (4.076, 1.005, 5.904)
ob_lamp.rotation_euler = (0.6503, 0.05522, 1.866)
ob_lamp.lock_rotations_4d = False
ob_lamp.empty_display_type = 'ARROWS'
ob_lamp.color = (0.0, 0.0, 0.0, 0.0)
ob_lamp.lineart.crease_threshold = 0.0
ob_camera.location = (7.481, -6.508, 5.344)
ob_camera.rotation_euler = (1.109, 0.0, 0.8149)
ob_camera.lock_rotations_4d = False
ob_camera.empty_display_type = 'ARROWS'
ob_camera.color = (0.0, 0.0, 0.0, 0.0)
ob_camera.display_type = 'WIRE'
ob_camera.lineart.crease_threshold = 0.0

# ---- collection membership
col_collection_1.objects.link(ob_old_wooden_table)
col_collection_1.objects.link(ob_lamp)
col_collection_1.objects.link(ob_camera)

# ---- scene / render settings (as saved in the file)
scene.camera = ob_camera
scene.frame_start = 1; scene.frame_end = 250; scene.frame_set(1)
scene.render.engine = 'CYCLES'
scene.render.resolution_percentage = 50
scene.render.fps = 30
scene.render.dither_intensity = 0.0
scene.cycles.use_denoising = False
scene.cycles.samples = 128
scene.cycles.sampling_pattern = 'TABULATED_SOBOL'
scene.cycles.light_sampling_threshold = 0.0
scene.cycles.use_adaptive_sampling = False
scene.cycles.use_light_tree = False
scene.cycles.blur_glossy = 0.0
scene.cycles.sample_clamp_indirect = 0.0
scene.view_settings.view_transform = 'Standard'
bpy.context.view_layer.update()
